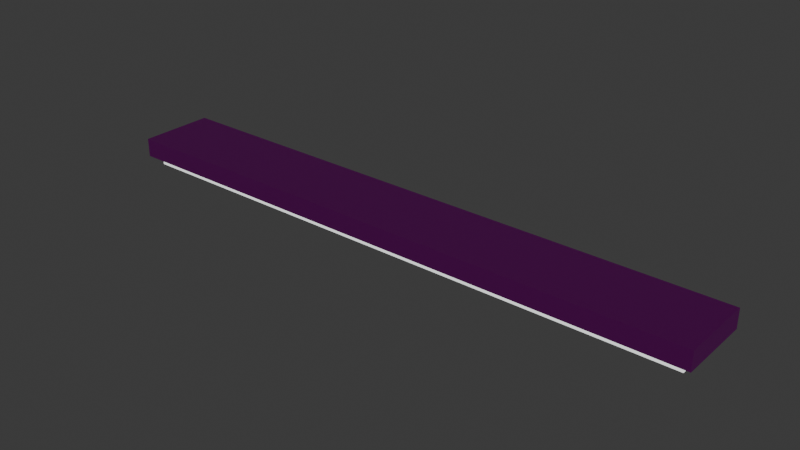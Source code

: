 # Source: flourescent.blend  (saved by Blender 5.0.119; exported with 4.5.12 LTS)
import bpy
from mathutils import Matrix  # noqa: F401  (used for matrix-valued properties, if any)

bpy.ops.wm.read_factory_settings(use_empty=True)
scene = bpy.context.scene
scene.name = 'Scene'

# ---- collections
col_collection = bpy.data.collections.new('Collection'); scene.collection.children.link(col_collection)

# ---- images (referenced by path relative to the original .blend; pixels are not part of the script)
import os
ASSET_DIR = os.environ.get("B2B_ASSET_DIR", "")  # directory of the original .blend (textures are referenced by path, not embedded)
HERE = os.path.dirname(os.path.abspath(__file__))  # packed textures are extracted next to this script under _unpacked/

def load_image(name, relpath, width, height, colorspace="sRGB"):
    """Load a texture the original file referenced (path relative to the .blend, or extracted next to this script)."""
    p = next((c for c in (os.path.join(HERE, relpath), os.path.join(ASSET_DIR, relpath)) if relpath and os.path.exists(c)), "")
    if p:
        img = bpy.data.images.load(p, check_existing=True)
        img.name = name
    else:  # same state as the original file: an image datablock whose file is absent (Cycles renders it pink)
        img = bpy.data.images.new(name, width, height)
        img.source = "FILE"
        img.filepath = "//" + (relpath or name)
    img.colorspace_settings.name = colorspace
    return img
img_metal2_png = load_image('metal2.png', 'metal2.png', 1024, 1024, 'sRGB')
img_metal1_png = load_image('metal1.png', 'metal1.png', 1024, 1024, 'sRGB')

# ---- materials (node trees are filled in below, after node groups)
mat_material = bpy.data.materials.new('Material')
mat_material.alpha_threshold = 0.0
mat_material.use_backface_culling_lightprobe_volume = False
mat_material.roughness = 0.5
mat_material.line_color = (0.0, 0.0, 0.0, 1.0)
mat_img_metal2_png = bpy.data.materials.new('IMG_metal2.png')
mat_img_metal2_png.use_backface_culling = True
mat_img_metal1_png = bpy.data.materials.new('IMG_metal1.png')
mat_img_metal1_png.use_backface_culling = True
mat_material_001 = bpy.data.materials.new('Material.001')
mat_material_002 = bpy.data.materials.new('Material.002')

# ---- material node trees
mat_material.use_nodes = True; mat_material.node_tree.nodes.clear()
_N = mat_material.node_tree.nodes; _L = mat_material.node_tree.links
n0 = _N.new('ShaderNodeOutputMaterial'); n0.name = 'Material Output'; n0.location = (200, 100)
n1 = _N.new('ShaderNodeBsdfPrincipled'); n1.name = 'Principled BSDF'; n1.location = (-200, 100)
_L.new(n1.outputs[0], n0.inputs[0])
n0.is_active_output = True
mat_img_metal2_png.use_nodes = True; mat_img_metal2_png.node_tree.nodes.clear()
_N = mat_img_metal2_png.node_tree.nodes; _L = mat_img_metal2_png.node_tree.links
n0 = _N.new('ShaderNodeOutputMaterial'); n0.name = 'Material Output'; n0.location = (0, 0)
n1 = _N.new('ShaderNodeBsdfPrincipled'); n1.name = 'Principled BSDF'; n1.location = (-200, 0)
n2 = _N.new('ShaderNodeTexImage'); n2.name = 'Image Texture'; n2.location = (-400, 0)
n2.image = img_metal2_png
n2.interpolation = 'Closest'
_L.new(n2.outputs[0], n1.inputs[0])
_L.new(n1.outputs[0], n0.inputs[0])
n0.is_active_output = True
mat_img_metal1_png.use_nodes = True; mat_img_metal1_png.node_tree.nodes.clear()
_N = mat_img_metal1_png.node_tree.nodes; _L = mat_img_metal1_png.node_tree.links
n0 = _N.new('ShaderNodeOutputMaterial'); n0.name = 'Material Output'; n0.location = (0, 0)
n1 = _N.new('ShaderNodeBsdfPrincipled'); n1.name = 'Principled BSDF'; n1.location = (-200, 0)
n2 = _N.new('ShaderNodeTexImage'); n2.name = 'Image Texture'; n2.location = (-400, 0)
n2.image = img_metal1_png
_L.new(n2.outputs[0], n1.inputs[0])
_L.new(n1.outputs[0], n0.inputs[0])
n0.is_active_output = True
mat_material_001.use_nodes = True; mat_material_001.node_tree.nodes.clear()
_N = mat_material_001.node_tree.nodes; _L = mat_material_001.node_tree.links
n0 = _N.new('ShaderNodeBsdfPrincipled'); n0.name = 'Principled BSDF'; n0.location = (-200, 100)
n0.inputs[0].default_value = (0.0, 0.7991, 0.2623, 1.0)
n0.inputs[2].default_value = 1.0
n0.inputs[28].default_value = 1.0
n1 = _N.new('ShaderNodeOutputMaterial'); n1.name = 'Material Output'; n1.location = (200, 100)
_L.new(n0.outputs[0], n1.inputs[0])
n1.is_active_output = True
mat_material_002.use_nodes = True; mat_material_002.node_tree.nodes.clear()
_N = mat_material_002.node_tree.nodes; _L = mat_material_002.node_tree.links
n0 = _N.new('ShaderNodeBsdfPrincipled'); n0.name = 'Principled BSDF'; n0.location = (-200, 100)
n0.inputs[0].default_value = (0.0, 0.7991, 0.2623, 1.0)
n0.inputs[2].default_value = 1.0
n0.inputs[28].default_value = 1.0
n1 = _N.new('ShaderNodeOutputMaterial'); n1.name = 'Material Output'; n1.location = (200, 100)
_L.new(n0.outputs[0], n1.inputs[0])
n1.is_active_output = True

# ---- world
world_world = bpy.data.worlds.new('World'); scene.world = world_world
world_world.use_nodes = True; world_world.node_tree.nodes.clear()
_N = world_world.node_tree.nodes; _L = world_world.node_tree.links
n0 = _N.new('ShaderNodeOutputWorld'); n0.name = 'World Output'; n0.location = (200, 100)
n1 = _N.new('ShaderNodeBackground'); n1.name = 'Background'; n1.location = (-200, 100)
n1.inputs[0].default_value = (0.05088, 0.05088, 0.05088, 1.0)
_L.new(n1.outputs[0], n0.inputs[0])
n0.is_active_output = True
world_world.color = (0.05088, 0.05088, 0.05088)
world_world.sun_shadow_jitter_overblur = 0.0

# ---- meshes
me_cube = bpy.data.meshes.new('Cube')
me_cube.from_pydata([(1.0, 0.125, 0.0), (1.0, 0.125, -0.0625), (1.0, -0.125, 0.0), (1.0, -0.125, -0.0625), (-1.0, 0.125, 0.0), (-1.0, 0.125, -0.0625), (-1.0, -0.125, 0.0), (-1.0, -0.125, -0.0625)], [], [(0, 4, 6, 2), (3, 2, 6, 7), (7, 6, 4, 5), (5, 1, 3, 7), (1, 0, 2, 3), (5, 4, 0, 1)])
me_cube.polygons.foreach_set('material_index', [1, 1, 1, 1, 1, 1])
_uv = me_cube.uv_layers.new(name='UVMap')
_uv.uv.foreach_set('vector', [0.5, 0.0625, -0.5, 0.0625, -0.5, -0.0625, 0.5, -0.0625, 0.5, 0.9688, 0.5, 1.0, -0.5, 1.0, -0.5, 0.9688, 0.8125, 0.9688, 0.8125, 1.0, 0.6875, 1.0, 0.6875, 0.9688, 0.5, 0.1875, 1.5, 0.1875, 1.5, 0.3125, 0.5, 0.3125, 0.0625, 0.9688, 0.0625, 1.0, -0.0625, 1.0, -0.0625, 0.9688, 0.5, 0.9688, 0.5, 1.0, -0.5, 1.0, -0.5, 0.9688])
me_cube.materials.append(mat_material)
me_cube.materials.append(mat_img_metal2_png)
me_cube.materials.append(mat_img_metal1_png)
me_cube.use_mirror_vertex_groups = False
me_cube.update()
me_cube_001 = bpy.data.meshes.new('Cube.001')
me_cube_001.from_pydata([(-0.9688, 0.03125, 0.1562), (-0.9688, 0.03125, 0.1875), (-0.9688, 0.09375, 0.1562), (-0.9688, 0.09375, 0.1875), (0.9688, 0.03125, 0.1562), (0.9688, 0.03125, 0.1875), (0.9688, 0.09375, 0.1562), (0.9688, 0.09375, 0.1875)], [], [(0, 1, 3, 2), (2, 3, 7, 6), (6, 7, 5, 4), (4, 5, 1, 0), (2, 6, 4, 0), (7, 3, 1, 5)])
_uv = me_cube_001.uv_layers.new(name='UVMap')
_uv.uv.foreach_set('vector', [0.4219, 0.1094, 0.4062, 0.1094, 0.4062, 0.07812, 0.4219, 0.07812, 0.4844, 0.07812, 0.4844, 0.09375, -0.4844, 0.09375, -0.4844, 0.07812, 0.04688, 0.07812, 0.04688, 0.09375, 0.01562, 0.09375, 0.01562, 0.07812, 0.4844, 0.2969, 0.4844, 0.3125, -0.4844, 0.3125, -0.4844, 0.2969, 0.04688, 0.9844, 0.04688, 1.953, 0.01562, 1.953, 0.01562, 0.9844, 0.4844, 0.9844, 0.4844, 1.953, 0.4531, 1.953, 0.4531, 0.9844])
me_cube_001.materials.append(mat_material_001)
me_cube_001.update()
me_cube_002 = bpy.data.meshes.new('Cube.002')
me_cube_002.from_pydata([(-0.9688, 0.03125, 0.1562), (-0.9688, 0.03125, 0.1875), (-0.9688, 0.09375, 0.1562), (-0.9688, 0.09375, 0.1875), (0.9688, 0.03125, 0.1562), (0.9688, 0.03125, 0.1875), (0.9688, 0.09375, 0.1562), (0.9688, 0.09375, 0.1875)], [], [(0, 1, 3, 2), (2, 3, 7, 6), (6, 7, 5, 4), (4, 5, 1, 0), (2, 6, 4, 0), (7, 3, 1, 5)])
_uv = me_cube_002.uv_layers.new(name='UVMap')
_uv.uv.foreach_set('vector', [0.4219, 0.1094, 0.4062, 0.1094, 0.4062, 0.07812, 0.4219, 0.07812, 0.4844, 0.07812, 0.4844, 0.09375, -0.4844, 0.09375, -0.4844, 0.07812, 0.04688, 0.07812, 0.04688, 0.09375, 0.01562, 0.09375, 0.01562, 0.07812, 0.4844, 0.2969, 0.4844, 0.3125, -0.4844, 0.3125, -0.4844, 0.2969, 0.04688, 0.9844, 0.04688, 1.953, 0.01562, 1.953, 0.01562, 0.9844, 0.4844, 0.9844, 0.4844, 1.953, 0.4531, 1.953, 0.4531, 0.9844])
me_cube_002.materials.append(mat_material_002)
me_cube_002.update()

# ---- objects
ob_base = bpy.data.objects.new('Base', me_cube)
ob_toggle_strip_001 = bpy.data.objects.new('-toggle Strip.001', me_cube_001)
ob_toggle_strip_002 = bpy.data.objects.new('-toggle Strip.002', me_cube_002)

# ---- transforms, parenting, visibility, modifiers, constraints
ob_base.location = (0.0, 0.0, 0.0)
ob_base.lock_rotations_4d = False
ob_base.empty_display_type = 'ARROWS'
ob_base.lineart.crease_threshold = 0.0
ob_toggle_strip_001.location = (0.0, 0.0, -0.25)
ob_toggle_strip_002.location = (0.0, -0.125, -0.25)

# ---- collection membership
col_collection.objects.link(ob_base)
col_collection.objects.link(ob_toggle_strip_001)
col_collection.objects.link(ob_toggle_strip_002)

# ---- scene / render settings (as saved in the file)
scene.frame_start = 1; scene.frame_end = 250; scene.frame_set(1)
scene.render.engine = 'BLENDER_EEVEE_NEXT'
scene.render.bake_bias = 0.0
scene.render.bake_samples = 0
scene.cycles.sampling_pattern = 'TABULATED_SOBOL'
scene.eevee.use_volume_custom_range = False
bpy.context.view_layer.update()

# ---- added for rendering (the .blend has no active camera): camera
cam_auto = bpy.data.cameras.new('AutoCamera')
cam_auto.lens = 50.0
cam_auto.sensor_width = 36.0
cam_auto.clip_end = 1000.0
ob_auto_camera = bpy.data.objects.new('AutoCamera', cam_auto)
scene.collection.objects.link(ob_auto_camera)
ob_auto_camera.location = (1.86687, -2.24024, 1.44662)
ob_auto_camera.rotation_euler = (1.09748, -7.21219e-08, 0.694738)
scene.camera = ob_auto_camera
bpy.context.view_layer.update()
